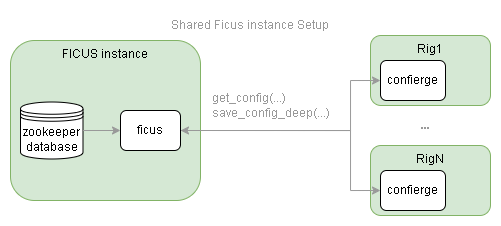

The diagram above was exported from draw.io. Its source (the exported page's mxGraphModel, read from the mxfile embedded in the PNG):
<mxGraphModel dx="1417" dy="761" grid="1" gridSize="10" guides="1" tooltips="1" connect="1" arrows="1" fold="1" page="1" pageScale="1" pageWidth="850" pageHeight="1100" math="0" shadow="0">
  <root>
    <mxCell id="0" />
    <mxCell id="1" parent="0" />
    <mxCell id="2" parent="1" style="rounded=1;whiteSpace=wrap;html=1;fillColor=#d5e8d4;strokeColor=#82b366;verticalAlign=top;" value="RigN" vertex="1">
      <mxGeometry height="70" width="120" x="570" y="505" as="geometry" />
    </mxCell>
    <mxCell id="3" parent="1" style="rounded=1;whiteSpace=wrap;html=1;fillColor=#d5e8d4;strokeColor=#82b366;verticalAlign=top;" value="Rig1" vertex="1">
      <mxGeometry height="70" width="120" x="570" y="395" as="geometry" />
    </mxCell>
    <mxCell id="4" parent="1" style="rounded=1;whiteSpace=wrap;html=1;fillColor=#d5e8d4;strokeColor=#82b366;verticalAlign=top;" value="FICUS instance" vertex="1">
      <mxGeometry height="160" width="190" x="210" y="400" as="geometry" />
    </mxCell>
    <mxCell id="5" edge="1" parent="1" source="6" style="edgeStyle=orthogonalEdgeStyle;rounded=0;orthogonalLoop=1;jettySize=auto;html=1;exitX=1;exitY=0.5;exitDx=0;exitDy=0;entryX=0;entryY=0.5;entryDx=0;entryDy=0;fontColor=#999999;strokeColor=#999999;" target="9">
      <mxGeometry relative="1" as="geometry">
        <Array as="points">
          <mxPoint x="550" y="490" />
          <mxPoint x="550" y="440" />
        </Array>
      </mxGeometry>
    </mxCell>
    <mxCell id="6" parent="1" style="rounded=1;whiteSpace=wrap;html=1;" value="ficus" vertex="1">
      <mxGeometry height="40" width="60" x="320" y="470" as="geometry" />
    </mxCell>
    <mxCell id="7" parent="1" style="shape=datastore;whiteSpace=wrap;html=1;" value="zookeeper&lt;div&gt;database&lt;/div&gt;" vertex="1">
      <mxGeometry height="57" width="62.5" x="220" y="461.5" as="geometry" />
    </mxCell>
    <mxCell id="8" edge="1" parent="1" source="7" style="edgeStyle=orthogonalEdgeStyle;rounded=0;orthogonalLoop=1;jettySize=auto;html=1;exitX=1;exitY=0.5;exitDx=0;exitDy=0;entryX=0;entryY=0.5;entryDx=0;entryDy=0;strokeColor=#999999;" target="6">
      <mxGeometry relative="1" as="geometry">
        <mxPoint x="294.98" y="490" as="sourcePoint" />
      </mxGeometry>
    </mxCell>
    <mxCell id="9" parent="1" style="rounded=1;whiteSpace=wrap;html=1;" value="confierge" vertex="1">
      <mxGeometry height="40" width="65" x="580" y="420" as="geometry" />
    </mxCell>
    <mxCell id="10" parent="1" style="rounded=1;whiteSpace=wrap;html=1;" value="confierge" vertex="1">
      <mxGeometry height="40" width="65" x="580" y="530" as="geometry" />
    </mxCell>
    <mxCell id="11" edge="1" parent="1" source="6" style="edgeStyle=orthogonalEdgeStyle;rounded=0;orthogonalLoop=1;jettySize=auto;html=1;exitX=1;exitY=0.5;exitDx=0;exitDy=0;entryX=0;entryY=0.5;entryDx=0;entryDy=0;startArrow=classic;startFill=1;fontColor=#999999;strokeColor=#999999;" target="10">
      <mxGeometry relative="1" as="geometry">
        <Array as="points">
          <mxPoint x="550" y="490" />
          <mxPoint x="550" y="550" />
        </Array>
      </mxGeometry>
    </mxCell>
    <mxCell id="12" parent="1" style="text;html=1;whiteSpace=wrap;strokeColor=none;fillColor=none;align=center;verticalAlign=middle;rounded=0;fontColor=#999999;" value="Shared Ficus instance Setup" vertex="1">
      <mxGeometry height="30" width="180" x="360" y="370" as="geometry" />
    </mxCell>
    <mxCell id="13" parent="1" style="text;html=1;whiteSpace=wrap;strokeColor=none;fillColor=none;align=left;verticalAlign=middle;rounded=0;" value="&lt;font style=&quot;color: rgb(153, 153, 153);&quot;&gt;get_config(...)&lt;/font&gt;&lt;div&gt;&lt;font style=&quot;color: rgb(153, 153, 153);&quot;&gt;save_config_deep(...)&lt;/font&gt;&lt;/div&gt;" vertex="1">
      <mxGeometry height="40" width="120" x="410" y="445" as="geometry" />
    </mxCell>
    <mxCell id="14" parent="1" style="text;html=1;whiteSpace=wrap;strokeColor=none;fillColor=none;align=center;verticalAlign=middle;rounded=0;fontColor=#999999;" value="&lt;b&gt;...&lt;/b&gt;" vertex="1">
      <mxGeometry height="30" width="40" x="605" y="470" as="geometry" />
    </mxCell>
  </root>
</mxGraphModel>